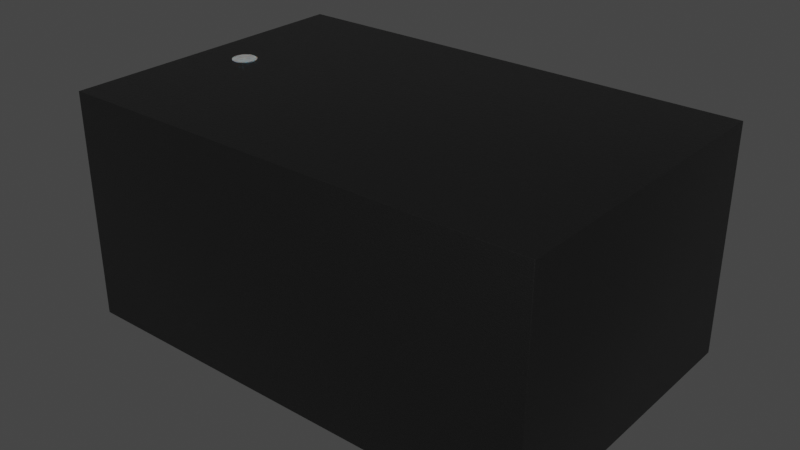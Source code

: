 # Source: Resonator_SMD_KDS_DST1610A_1.6x1x0.45mm.blend  (saved by Blender 3.2.14; exported with 4.5.12 LTS)
import bpy
from mathutils import Matrix  # noqa: F401  (used for matrix-valued properties, if any)

bpy.ops.wm.read_factory_settings(use_empty=True)
scene = bpy.context.scene
scene.name = 'Scene'

# ---- collections
col_collection = bpy.data.collections.new('Collection'); scene.collection.children.link(col_collection)

# ---- materials (node trees are filled in below, after node groups)
mat_plastic_chip = bpy.data.materials.new('plastic_chip')
mat_plastic_chip.use_transparent_shadow = False
mat_plastic_chip.preview_render_type = 'CUBE'
mat_metal_pins = bpy.data.materials.new('metal_pins')
mat_metal_pins.use_transparent_shadow = False
mat_metal_pins.preview_render_type = 'CUBE'
mat_white_markings = bpy.data.materials.new('white_markings')
mat_white_markings.use_transparent_shadow = False
mat_white_markings.preview_render_type = 'FLAT'

# ---- node groups
ng_auto_smooth = bpy.data.node_groups.new('Auto Smooth', 'GeometryNodeTree')
_s = ng_auto_smooth.interface.new_socket(name='Geometry', in_out='OUTPUT', socket_type='NodeSocketGeometry')
_s = ng_auto_smooth.interface.new_socket(name='Geometry', in_out='INPUT', socket_type='NodeSocketGeometry')
_s = ng_auto_smooth.interface.new_socket(name='Angle', in_out='INPUT', socket_type='NodeSocketFloat')
_s.subtype = 'ANGLE'
_s.min_value = 0.0
_s.max_value = 3.142
ng_auto_smooth.is_modifier = True
_N = ng_auto_smooth.nodes; _L = ng_auto_smooth.links
n0 = _N.new('NodeGroupOutput'); n0.name = 'Group Output'; n0.location = (480, -100)
n1 = _N.new('NodeGroupInput'); n1.name = 'Group Input'; n1.location = (-420, -300)
n2 = _N.new('NodeGroupInput'); n2.name = 'Group Input.001'; n2.location = (-60, -100)
n3 = _N.new('GeometryNodeSetShadeSmooth'); n3.name = 'Set Shade Smooth'; n3.location = (120, -100)
n3.domain = 'EDGE'
n4 = _N.new('GeometryNodeSetShadeSmooth'); n4.name = 'Set Shade Smooth.001'; n4.location = (300, -100)
n5 = _N.new('GeometryNodeInputMeshEdgeAngle'); n5.name = 'Edge Angle'; n5.location = (-420, -220)
n6 = _N.new('GeometryNodeInputEdgeSmooth'); n6.name = 'Is Edge Smooth'; n6.location = (-60, -160)
n7 = _N.new('GeometryNodeInputShadeSmooth'); n7.name = 'Is Face Smooth'; n7.location = (-240, -340)
n8 = _N.new('FunctionNodeBooleanMath'); n8.name = 'Boolean Math'; n8.location = (-60, -220)
n9 = _N.new('FunctionNodeCompare'); n9.name = 'Compare'; n9.location = (-240, -180)
n9.operation = 'LESS_EQUAL'
_L.new(n5.outputs[0], n9.inputs[0])
_L.new(n4.outputs[0], n0.inputs[0])
_L.new(n1.outputs[1], n9.inputs[1])
_L.new(n9.outputs[0], n8.inputs[0])
_L.new(n7.outputs[0], n8.inputs[1])
_L.new(n2.outputs[0], n3.inputs[0])
_L.new(n6.outputs[0], n3.inputs[1])
_L.new(n3.outputs[0], n4.inputs[0])
_L.new(n8.outputs[0], n3.inputs[2])
n0.is_active_output = True

# ---- material node trees
mat_plastic_chip.use_nodes = True; mat_plastic_chip.node_tree.nodes.clear()
_N = mat_plastic_chip.node_tree.nodes; _L = mat_plastic_chip.node_tree.links
n0 = _N.new('ShaderNodeBsdfPrincipled'); n0.name = 'Principled BSDF'; n0.location = (10, 300)
n0.distribution = 'GGX'
n0.subsurface_method = 'BURLEY'
n0.inputs[0].default_value = (0.009312, 0.009312, 0.009312, 1.0)
n0.inputs[1].default_value = 0.1372
n0.inputs[2].default_value = 0.3706
n0.inputs[3].default_value = 1.45
n0.inputs[27].default_value = (0.0, 0.0, 0.0, 1.0)
n0.inputs[28].default_value = 1.0
n1 = _N.new('ShaderNodeOutputMaterial'); n1.name = 'Material Output'; n1.location = (300, 300)
n2 = _N.new('ShaderNodeTexNoise'); n2.name = 'Noise Texture'; n2.location = (-893, 54)
n2.inputs[2].default_value = 200.0
n2.inputs[3].default_value = 3.6
n2.inputs[4].default_value = 0.8375
n3 = _N.new('ShaderNodeBump'); n3.name = 'Bump'; n3.location = (-604, -53)
n3.inputs[0].default_value = 0.08
n3.inputs[1].default_value = 1.0
n3.inputs[2].default_value = 1.0
_L.new(n0.outputs[0], n1.inputs[0])
_L.new(n2.outputs[0], n3.inputs[3])
_L.new(n3.outputs[0], n0.inputs[5])
n1.is_active_output = True
mat_metal_pins.use_nodes = True; mat_metal_pins.node_tree.nodes.clear()
_N = mat_metal_pins.node_tree.nodes; _L = mat_metal_pins.node_tree.links
n0 = _N.new('ShaderNodeMapping'); n0.name = 'Mapping'; n0.location = (-1447, -91)
n0.inputs[3].default_value = (4.8, 1.2, 1.1)
n1 = _N.new('ShaderNodeBsdfPrincipled'); n1.name = 'Principled BSDF'; n1.location = (-560, 254)
n1.distribution = 'GGX'
n1.subsurface_method = 'BURLEY'
n1.inputs[1].default_value = 0.7818
n1.inputs[2].default_value = 0.2886
n1.inputs[3].default_value = 1.45
n1.inputs[13].default_value = 0.0
n1.inputs[27].default_value = (0.0, 0.0, 0.0, 1.0)
n1.inputs[28].default_value = 1.0
n2 = _N.new('ShaderNodeOutputMaterial'); n2.name = 'Material Output.002'; n2.location = (-205, 253)
n2.width = 213
n3 = _N.new('ShaderNodeTexNoise'); n3.name = 'Noise Texture.002'; n3.location = (-1228, -73)
n3.inputs[2].default_value = 0.1
n3.inputs[3].default_value = 7.0
n3.inputs[4].default_value = 0.6
n3.inputs[8].default_value = 0.4
n4 = _N.new('ShaderNodeTexCoord'); n4.name = 'Texture Coordinate'; n4.location = (-1636, -116)
n5 = _N.new('ShaderNodeMix'); n5.name = 'Mix.001'; n5.location = (-921, 45)
n5.data_type = 'RGBA'
n5.inputs[6].default_value = (0.9398, 0.9547, 1.0, 1.0)
n5.inputs[7].default_value = (0.13, 0.1259, 0.1359, 1.0)
n6 = _N.new('ShaderNodeBump'); n6.name = 'Bump.001'; n6.location = (-1001, -227)
n6.inputs[0].default_value = 0.05
n6.inputs[1].default_value = 0.01
n6.inputs[2].default_value = 1.0
_L.new(n1.outputs[0], n2.inputs[0])
_L.new(n3.outputs[0], n6.inputs[3])
_L.new(n0.outputs[0], n3.inputs[0])
_L.new(n3.outputs[0], n5.inputs[0])
_L.new(n4.outputs[3], n0.inputs[0])
_L.new(n5.outputs[2], n1.inputs[0])
_L.new(n6.outputs[0], n1.inputs[5])
n2.is_active_output = True
mat_white_markings.use_nodes = True; mat_white_markings.node_tree.nodes.clear()
_N = mat_white_markings.node_tree.nodes; _L = mat_white_markings.node_tree.links
n0 = _N.new('ShaderNodeOutputMaterial'); n0.name = 'Material Output'; n0.location = (300, 300)
n1 = _N.new('ShaderNodeBsdfPrincipled'); n1.name = 'Principled BSDF'; n1.location = (-34, 272)
n1.distribution = 'GGX'
n1.subsurface_method = 'BURLEY'
n1.inputs[1].default_value = 0.02
n1.inputs[2].default_value = 0.4636
n1.inputs[3].default_value = 1.4
n1.inputs[8].default_value = 1.0
n1.inputs[10].default_value = 0.3682
n1.inputs[13].default_value = 0.6591
n1.inputs[18].default_value = 0.2318
n1.inputs[20].default_value = 0.6709
n1.inputs[24].default_value = 0.1191
n1.inputs[27].default_value = (0.0, 0.0, 0.0, 1.0)
n1.inputs[28].default_value = 1.0
n2 = _N.new('ShaderNodeMapping'); n2.name = 'Mapping'; n2.location = (-1010, 265)
n2.inputs[3].default_value = (3.0, 1.0, 1.0)
n3 = _N.new('ShaderNodeTexCoord'); n3.name = 'Texture Coordinate'; n3.location = (-1250, 180)
n4 = _N.new('ShaderNodeBump'); n4.name = 'Bump'; n4.location = (-376, -99)
n4.inputs[0].default_value = 0.05
n4.inputs[1].default_value = 1.0
n4.inputs[2].default_value = 1.0
n5 = _N.new('ShaderNodeTexNoise'); n5.name = 'Noise Texture'; n5.location = (-662, 176)
n5.inputs[2].default_value = 88.0
n5.inputs[3].default_value = 10.8
n5.inputs[4].default_value = 0.9167
n5.inputs[8].default_value = 1.6
n6 = _N.new('ShaderNodeValToRGB'); n6.name = 'ColorRamp'; n6.location = (-354, 186)
while len(n6.color_ramp.elements) > 1: n6.color_ramp.elements.remove(n6.color_ramp.elements[-1])
n6.color_ramp.elements[0].position = 0.0; n6.color_ramp.elements[0].color = (0.2596, 0.2596, 0.2596, 1.0)
_e = n6.color_ramp.elements.new(1.0); _e.color = (0.6303, 0.6303, 0.6303, 1.0)
n7 = _N.new('ShaderNodeMix'); n7.name = 'Mix'; n7.location = (-204, 152)
n7.data_type = 'RGBA'
n7.inputs[0].default_value = 0.3682
n7.inputs[7].default_value = (0.2525, 0.2525, 0.2525, 1.0)
_L.new(n5.outputs[0], n6.inputs[0])
_L.new(n1.outputs[0], n0.inputs[0])
_L.new(n3.outputs[2], n2.inputs[0])
_L.new(n2.outputs[0], n5.inputs[0])
_L.new(n5.outputs[0], n4.inputs[3])
_L.new(n4.outputs[0], n1.inputs[5])
_L.new(n6.outputs[0], n7.inputs[6])
_L.new(n7.outputs[2], n1.inputs[0])
n0.is_active_output = True

# ---- world
world_world = bpy.data.worlds.new('World'); scene.world = world_world
world_world.use_nodes = True; world_world.node_tree.nodes.clear()
_N = world_world.node_tree.nodes; _L = world_world.node_tree.links
n0 = _N.new('ShaderNodeOutputWorld'); n0.name = 'World Output'; n0.location = (300, 300)
n1 = _N.new('ShaderNodeBackground'); n1.name = 'Background'; n1.location = (10, 300)
n1.inputs[0].default_value = (0.05088, 0.05088, 0.05088, 1.0)
_L.new(n1.outputs[0], n0.inputs[0])
n0.is_active_output = True
world_world.color = (0.05088, 0.05088, 0.05088)
world_world.use_sun_shadow = False
world_world.sun_shadow_jitter_overblur = 0.0

# ---- meshes
me_shape_9_indexedfaceset = bpy.data.meshes.new('SHAPE_9_IndexedFaceSet')
me_shape_9_indexedfaceset.from_pydata([(-0.335, 0.215, 0.3201), (-0.284, -0.005176, 0.3209), (-0.278, -0.01355, 0.3209), (-0.2733, -0.01593, 0.3209), (-0.2681, -0.01675, 0.3209), (-0.2629, -0.01593, 0.3209), (-0.2583, -0.01355, 0.3209), (-0.2546, -0.009845, 0.3209), (-0.2522, -0.005176, 0.3209), (-0.2522, 0.005176, 0.3209), (-0.2546, 0.009845, 0.3209), (-0.2583, 0.01355, 0.3209), (-0.2681, 0.01675, 0.3209), (-0.278, 0.01355, 0.3209), (-0.2817, 0.009845, 0.3209), (-0.284, 0.005176, 0.3201), (-0.2681, 0.01675, 0.3201), (-0.2629, 0.01593, 0.3201), (-0.2546, 0.009845, 0.3201), (-0.2514, 0.0, 0.3201), (-0.2522, -0.005176, 0.3201), (-0.2629, -0.01593, 0.3201), (-0.2681, -0.01675, 0.3201), (-0.2733, -0.01593, 0.3201), (-0.284, -0.005176, 0.3201), (-0.2846, 0.0, 0.3201), (-0.2817, 0.009845, 0.3201), (-0.278, 0.01355, 0.3201), (-0.2733, 0.01593, 0.3201), (-0.2583, 0.01355, 0.3201), (-0.2522, 0.005176, 0.3201), (-0.2546, -0.009845, 0.3201), (-0.2583, -0.01355, 0.3201), (-0.278, -0.01355, 0.3201), (-0.2817, -0.009845, 0.3201), (-0.2846, 0.0, 0.3209), (-0.2817, -0.009845, 0.3209), (-0.2514, 0.0, 0.3209), (-0.2629, 0.01593, 0.3209), (-0.2733, 0.01593, 0.3209), (-0.284, 0.005176, 0.3209), (0.335, -0.215, 0.3201), (0.335, 0.215, 0.3201), (-0.335, -0.215, 0.002362), (-0.335, -0.215, 0.3201), (-0.335, 0.215, 0.002362), (0.335, 0.215, 0.002362), (0.335, -0.215, 0.002362), (0.115, -0.1598, 0.0), (0.2748, 0.1598, 0.002362), (0.115, 0.1598, 0.0), (0.115, 0.1598, 0.002362), (0.115, -0.1598, 0.002362), (0.2748, 0.1598, 0.0), (0.2748, -0.1598, 0.0), (0.2748, -0.1598, 0.002362), (-0.115, -0.1598, 0.0), (-0.115, -0.1598, 0.002362), (-0.115, 0.1598, 0.0), (-0.2748, 0.1598, 0.0), (-0.2748, -0.1598, 0.002362), (-0.2748, -0.1598, 0.0), (-0.115, 0.1598, 0.002362), (-0.2748, 0.1598, 0.002362)], [], [(0, 41, 44), (0, 42, 41), (1, 25, 35), (1, 24, 25), (36, 34, 24), (36, 24, 1), (2, 33, 34), (2, 34, 36), (3, 23, 33), (3, 33, 2), (4, 22, 23), (4, 23, 3), (5, 21, 22), (5, 22, 4), (6, 32, 21), (6, 21, 5), (7, 31, 32), (7, 32, 6), (8, 20, 31), (8, 31, 7), (37, 19, 20), (37, 20, 8), (9, 30, 19), (9, 19, 37), (10, 18, 30), (10, 30, 9), (11, 29, 18), (11, 18, 10), (38, 29, 11), (38, 17, 29), (12, 17, 38), (12, 16, 17), (39, 16, 12), (39, 28, 16), (13, 28, 39), (13, 27, 28), (14, 27, 13), (14, 26, 27), (40, 15, 26), (40, 26, 14), (35, 25, 15), (35, 15, 40), (26, 15, 25), (26, 28, 27), (26, 16, 28), (26, 17, 16), (26, 29, 17), (26, 18, 29), (26, 30, 18), (26, 19, 30), (26, 20, 19), (26, 31, 20), (26, 32, 31), (26, 21, 32), (26, 22, 21), (26, 23, 22), (26, 33, 23), (26, 34, 33), (26, 24, 34), (26, 25, 24), (14, 1, 35), (14, 36, 1), (14, 2, 36), (14, 3, 2), (14, 4, 3), (14, 5, 4), (14, 6, 5), (14, 7, 6), (14, 8, 7), (14, 37, 8), (14, 9, 37), (14, 10, 9), (14, 11, 10), (14, 38, 11), (14, 12, 38), (14, 39, 12), (14, 13, 39), (14, 35, 40), (44, 47, 43), (44, 41, 47), (41, 46, 47), (41, 42, 46), (42, 45, 46), (42, 0, 45), (0, 43, 45), (0, 44, 43), (46, 43, 47), (46, 45, 43), (52, 54, 48), (52, 55, 54), (55, 53, 54), (55, 49, 53), (49, 50, 53), (49, 51, 50), (51, 48, 50), (51, 52, 48), (53, 48, 54), (53, 50, 48), (51, 55, 52), (51, 49, 55), (60, 56, 61), (60, 57, 56), (57, 58, 56), (57, 62, 58), (62, 59, 58), (62, 63, 59), (63, 61, 59), (63, 60, 61), (58, 61, 56), (58, 59, 61), (63, 57, 60), (63, 62, 57)])
me_shape_9_indexedfaceset.polygons.foreach_set('use_smooth', [True] * 112)
me_shape_9_indexedfaceset.polygons.foreach_set('material_index', [0, 0, 2, 2, 2, 2, 2, 2, 2, 2, 2, 2, 2, 2, 2, 2, 2, 2, 2, 2, 2, 2, 2, 2, 2, 2, 2, 2, 2, 2, 2, 2, 2, 2, 2, 2, 2, 2, 2, 2, 2, 2, 2, 2, 2, 2, 2, 2, 2, 2, 2, 2, 2, 2, 2, 2, 2, 2, 2, 2, 2, 2, 2, 2, 2, 2, 2, 2, 2, 2, 2, 2, 2, 2, 2, 2, 2, 2, 0, 0, 0, 0, 0, 0, 0, 0, 0, 0, 1, 1, 1, 1, 1, 1, 1, 1, 1, 1, 1, 1, 1, 1, 1, 1, 1, 1, 1, 1, 1, 1, 1, 1])
_uv = me_shape_9_indexedfaceset.uv_layers.new(name='UVMap')
_uv.uv.foreach_set('vector', [0.0, 1.0, 1.0, 0.0, 0.0, 0.0, 0.0, 1.0, 1.0, 1.0, 1.0, 0.0, 0.3455, 0.01818, 0.5, 0.0, 0.5, 0.0, 0.3455, 0.01818, 0.3455, 0.01818, 0.5, 0.0, 0.2061, 0.08966, 0.2061, 0.08966, 0.3455, 0.01818, 0.2061, 0.08966, 0.3455, 0.01818, 0.3455, 0.01818, 0.09549, 0.201, 0.09549, 0.201, 0.2061, 0.08966, 0.09549, 0.201, 0.2061, 0.08966, 0.2061, 0.08966, 0.02447, 0.3413, 0.02447, 0.3413, 0.09549, 0.201, 0.02447, 0.3413, 0.09549, 0.201, 0.09549, 0.201, 0.0, 0.4968, 0.0, 0.4968, 0.02447, 0.3413, 0.0, 0.4968, 0.02447, 0.3413, 0.02447, 0.3413, 0.02447, 0.6523, 0.02447, 0.6523, 0.0, 0.4968, 0.02447, 0.6523, 0.0, 0.4968, 0.0, 0.4968, 0.09549, 0.7926, 0.09549, 0.7926, 0.02447, 0.6523, 0.09549, 0.7926, 0.02447, 0.6523, 0.02447, 0.6523, 0.2061, 0.9039, 0.2061, 0.9039, 0.09549, 0.7926, 0.2061, 0.9039, 0.09549, 0.7926, 0.09549, 0.7926, 0.3455, 0.9754, 0.3455, 0.9754, 0.2061, 0.9039, 0.3455, 0.9754, 0.2061, 0.9039, 0.2061, 0.9039, 0.5, 1.0, 0.5, 1.0, 0.3455, 0.9754, 0.5, 1.0, 0.3455, 0.9754, 0.3455, 0.9754, 0.6545, 0.9754, 0.6545, 0.9754, 0.5, 1.0, 0.6545, 0.9754, 0.5, 1.0, 0.5, 1.0, 0.7939, 0.9039, 0.7939, 0.9039, 0.6545, 0.9754, 0.7939, 0.9039, 0.6545, 0.9754, 0.6545, 0.9754, 0.9045, 0.7926, 0.9045, 0.7926, 0.7939, 0.9039, 0.9045, 0.7926, 0.7939, 0.9039, 0.7939, 0.9039, 0.9755, 0.6523, 0.9045, 0.7926, 0.9045, 0.7926, 0.9755, 0.6523, 0.9755, 0.6523, 0.9045, 0.7926, 1.0, 0.4968, 0.9755, 0.6523, 0.9755, 0.6523, 1.0, 0.4968, 1.0, 0.4968, 0.9755, 0.6523, 0.9755, 0.3413, 1.0, 0.4968, 1.0, 0.4968, 0.9755, 0.3413, 0.9755, 0.3413, 1.0, 0.4968, 0.9045, 0.201, 0.9755, 0.3413, 0.9755, 0.3413, 0.9045, 0.201, 0.9045, 0.201, 0.9755, 0.3413, 0.7939, 0.08966, 0.9045, 0.201, 0.9045, 0.201, 0.7939, 0.08966, 0.7939, 0.08966, 0.9045, 0.201, 0.6545, 0.01818, 0.6545, 0.01818, 0.7939, 0.08966, 0.6545, 0.01818, 0.7939, 0.08966, 0.7939, 0.08966, 0.5, 0.0, 0.5, 0.0, 0.6545, 0.01818, 0.5, 0.0, 0.6545, 0.01818, 0.6545, 0.01818, 0.7939, 0.08966, 0.6545, 0.01818, 0.5, 0.0, 0.7939, 0.08966, 0.9755, 0.3413, 0.9045, 0.201, 0.7939, 0.08966, 1.0, 0.4968, 0.9755, 0.3413, 0.7939, 0.08966, 0.9755, 0.6523, 1.0, 0.4968, 0.7939, 0.08966, 0.9045, 0.7926, 0.9755, 0.6523, 0.7939, 0.08966, 0.7939, 0.9039, 0.9045, 0.7926, 0.7939, 0.08966, 0.6545, 0.9754, 0.7939, 0.9039, 0.7939, 0.08966, 0.5, 1.0, 0.6545, 0.9754, 0.7939, 0.08966, 0.3455, 0.9754, 0.5, 1.0, 0.7939, 0.08966, 0.2061, 0.9039, 0.3455, 0.9754, 0.7939, 0.08966, 0.09549, 0.7926, 0.2061, 0.9039, 0.7939, 0.08966, 0.02447, 0.6523, 0.09549, 0.7926, 0.7939, 0.08966, 0.0, 0.4968, 0.02447, 0.6523, 0.7939, 0.08966, 0.02447, 0.3413, 0.0, 0.4968, 0.7939, 0.08966, 0.09549, 0.201, 0.02447, 0.3413, 0.7939, 0.08966, 0.2061, 0.08966, 0.09549, 0.201, 0.7939, 0.08966, 0.3455, 0.01818, 0.2061, 0.08966, 0.7939, 0.08966, 0.5, 0.0, 0.3455, 0.01818, 0.7939, 0.08966, 0.3455, 0.01818, 0.5, 0.0, 0.7939, 0.08966, 0.2061, 0.08966, 0.3455, 0.01818, 0.7939, 0.08966, 0.09549, 0.201, 0.2061, 0.08966, 0.7939, 0.08966, 0.02447, 0.3413, 0.09549, 0.201, 0.7939, 0.08966, 0.0, 0.4968, 0.02447, 0.3413, 0.7939, 0.08966, 0.02447, 0.6523, 0.0, 0.4968, 0.7939, 0.08966, 0.09549, 0.7926, 0.02447, 0.6523, 0.7939, 0.08966, 0.2061, 0.9039, 0.09549, 0.7926, 0.7939, 0.08966, 0.3455, 0.9754, 0.2061, 0.9039, 0.7939, 0.08966, 0.5, 1.0, 0.3455, 0.9754, 0.7939, 0.08966, 0.6545, 0.9754, 0.5, 1.0, 0.7939, 0.08966, 0.7939, 0.9039, 0.6545, 0.9754, 0.7939, 0.08966, 0.9045, 0.7926, 0.7939, 0.9039, 0.7939, 0.08966, 0.9755, 0.6523, 0.9045, 0.7926, 0.7939, 0.08966, 1.0, 0.4968, 0.9755, 0.6523, 0.7939, 0.08966, 0.9755, 0.3413, 1.0, 0.4968, 0.7939, 0.08966, 0.9045, 0.201, 0.9755, 0.3413, 0.7939, 0.08966, 0.5, 0.0, 0.6545, 0.01818, 0.0, 1.0, 1.0, 0.0, 0.0, 0.0, 0.0, 1.0, 1.0, 1.0, 1.0, 0.0, 0.0, 1.0, 1.0, 0.0, 0.0, 0.0, 0.0, 1.0, 1.0, 1.0, 1.0, 0.0, 1.0, 1.0, 0.0, 0.0, 1.0, 0.0, 1.0, 1.0, 0.0, 1.0, 0.0, 0.0, 1.0, 1.0, 0.0, 0.0, 1.0, 0.0, 1.0, 1.0, 0.0, 1.0, 0.0, 0.0, 1.0, 1.0, 0.0, 0.0, 1.0, 0.0, 1.0, 1.0, 0.0, 1.0, 0.0, 0.0, 0.0, 1.0, 1.0, 0.0, 0.0, 0.0, 0.0, 1.0, 1.0, 1.0, 1.0, 0.0, 0.0, 1.0, 1.0, 0.0, 0.0, 0.0, 0.0, 1.0, 1.0, 1.0, 1.0, 0.0, 1.0, 1.0, 0.0, 0.0, 1.0, 0.0, 1.0, 1.0, 0.0, 1.0, 0.0, 0.0, 1.0, 1.0, 0.0, 0.0, 1.0, 0.0, 1.0, 1.0, 0.0, 1.0, 0.0, 0.0, 1.0, 1.0, 0.0, 0.0, 0.0, 1.0, 1.0, 1.0, 1.0, 0.0, 0.0, 0.0, 1.0, 0.0, 0.0, 1.0, 0.0, 0.0, 1.0, 0.0, 1.0, 1.0, 0.0, 1.0, 0.0, 1.0, 1.0, 0.0, 0.0, 0.0, 0.0, 1.0, 1.0, 1.0, 1.0, 0.0, 0.0, 1.0, 1.0, 0.0, 0.0, 0.0, 0.0, 1.0, 1.0, 1.0, 1.0, 0.0, 1.0, 1.0, 0.0, 0.0, 1.0, 0.0, 1.0, 1.0, 0.0, 1.0, 0.0, 0.0, 1.0, 1.0, 0.0, 0.0, 1.0, 0.0, 1.0, 1.0, 0.0, 1.0, 0.0, 0.0, 1.0, 1.0, 0.0, 0.0, 0.0, 1.0, 1.0, 1.0, 1.0, 0.0, 0.0, 0.0, 1.0, 0.0, 0.0, 1.0, 0.0, 0.0, 1.0, 0.0, 1.0, 1.0, 0.0, 1.0])
me_shape_9_indexedfaceset.materials.append(mat_plastic_chip)
me_shape_9_indexedfaceset.materials.append(mat_metal_pins)
me_shape_9_indexedfaceset.materials.append(mat_white_markings)
me_shape_9_indexedfaceset.update()

# ---- objects
ob_shape_9_indexedfaceset = bpy.data.objects.new('SHAPE_9_IndexedFaceSet', me_shape_9_indexedfaceset)

# ---- transforms, parenting, visibility, modifiers, constraints
ob_shape_9_indexedfaceset.location = (0.0, 0.0, 0.0)
ob_shape_9_indexedfaceset.scale = (2.54, 2.54, 2.54)
_m = ob_shape_9_indexedfaceset.modifiers.new('Bevel', 'BEVEL')
_m.segments = 3
_m = ob_shape_9_indexedfaceset.modifiers.new('Auto Smooth', 'NODES')
_m.node_group = ng_auto_smooth
_gi = [s.identifier for s in ng_auto_smooth.interface.items_tree if s.item_type == 'SOCKET' and s.in_out == 'INPUT']
_m[_gi[1]] = 0.5236  # Angle

# ---- collection membership
col_collection.objects.link(ob_shape_9_indexedfaceset)

# ---- scene / render settings (as saved in the file)
scene.frame_start = 1; scene.frame_end = 250; scene.frame_set(1)
scene.render.engine = 'BLENDER_EEVEE_NEXT'
scene.cycles.sampling_pattern = 'TABULATED_SOBOL'
scene.cycles.use_light_tree = False
scene.view_settings.view_transform = 'Filmic'
bpy.context.view_layer.update()

# ---- added for rendering (the .blend has no active camera and no usable light): camera, sun
cam_auto = bpy.data.cameras.new('AutoCamera')
cam_auto.lens = 50.0
cam_auto.sensor_width = 36.0
cam_auto.clip_end = 1000.0
ob_auto_camera = bpy.data.objects.new('AutoCamera', cam_auto)
scene.collection.objects.link(ob_auto_camera)
ob_auto_camera.location = (2.01722, -2.42067, 2.02128)
ob_auto_camera.rotation_euler = (1.09748, -7.21219e-08, 0.694738)
scene.camera = ob_auto_camera
light_auto_sun = bpy.data.lights.new('AutoSun', 'SUN')
light_auto_sun.energy = 3.0
light_auto_sun.angle = 0.0523599
ob_auto_sun = bpy.data.objects.new('AutoSun', light_auto_sun)
scene.collection.objects.link(ob_auto_sun)
ob_auto_sun.rotation_euler = (0.872665, 0.174533, 0.523599)
bpy.context.view_layer.update()
